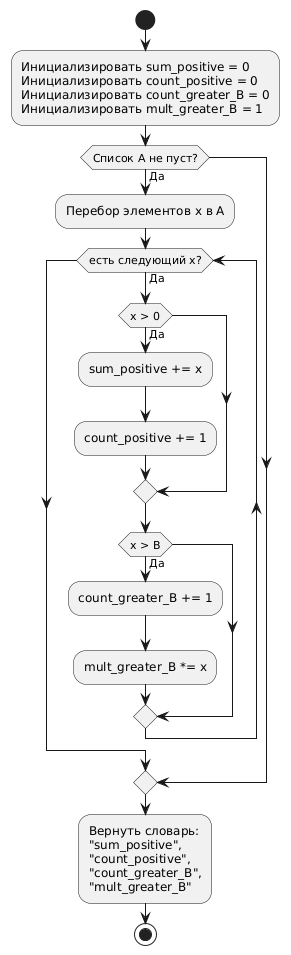

The diagram above was rendered by PlantUML. Its source (embedded in the PNG):
@startuml
start
:Инициализировать sum_positive = 0\nИнициализировать count_positive = 0\nИнициализировать count_greater_B = 0\nИнициализировать mult_greater_B = 1;
if (Список A не пуст?) then (Да)
  :Перебор элементов x в A;
  while (есть следующий x?) is (Да)
    if (x > 0) then (Да)
      :sum_positive += x;
      :count_positive += 1;
    endif
    if (x > B) then (Да)
      :count_greater_B += 1;
      :mult_greater_B *= x;
    endif
  endwhile
endif
:Вернуть словарь:
"sum_positive",
"count_positive",
"count_greater_B",
"mult_greater_B";
stop
@enduml